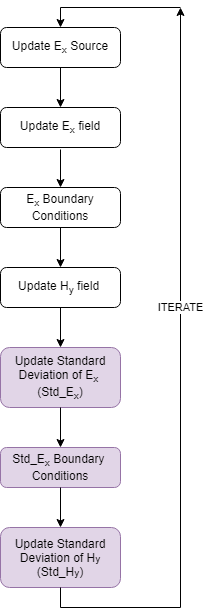

The diagram above was exported from draw.io. Its source (the exported page's mxGraphModel, read from the mxfile embedded in the PNG):
<mxGraphModel dx="1422" dy="762" grid="1" gridSize="10" guides="1" tooltips="1" connect="1" arrows="1" fold="1" page="1" pageScale="1" pageWidth="827" pageHeight="1169" math="0" shadow="0">
  <root>
    <mxCell id="WIyWlLk6GJQsqaUBKTNV-0" />
    <mxCell id="WIyWlLk6GJQsqaUBKTNV-1" parent="WIyWlLk6GJQsqaUBKTNV-0" />
    <mxCell id="WIyWlLk6GJQsqaUBKTNV-3" value="Update E&lt;sub&gt;x&lt;/sub&gt; Source" style="rounded=1;whiteSpace=wrap;html=1;fontSize=12;glass=0;strokeWidth=1;shadow=0;" parent="WIyWlLk6GJQsqaUBKTNV-1" vertex="1">
      <mxGeometry x="360" y="80" width="120" height="40" as="geometry" />
    </mxCell>
    <mxCell id="ijBcHjkUjCon_ZCxXY0K-0" value="Update E&lt;sub&gt;x&lt;/sub&gt; field" style="rounded=1;whiteSpace=wrap;html=1;" parent="WIyWlLk6GJQsqaUBKTNV-1" vertex="1">
      <mxGeometry x="360" y="160" width="120" height="40" as="geometry" />
    </mxCell>
    <mxCell id="ijBcHjkUjCon_ZCxXY0K-2" value="" style="endArrow=classic;html=1;exitX=0.5;exitY=1;exitDx=0;exitDy=0;" parent="WIyWlLk6GJQsqaUBKTNV-1" source="WIyWlLk6GJQsqaUBKTNV-3" edge="1">
      <mxGeometry width="50" height="50" relative="1" as="geometry">
        <mxPoint x="400" y="250" as="sourcePoint" />
        <mxPoint x="420" y="160" as="targetPoint" />
      </mxGeometry>
    </mxCell>
    <mxCell id="ijBcHjkUjCon_ZCxXY0K-3" value="" style="endArrow=classic;html=1;" parent="WIyWlLk6GJQsqaUBKTNV-1" target="ijBcHjkUjCon_ZCxXY0K-4" edge="1">
      <mxGeometry width="50" height="50" relative="1" as="geometry">
        <mxPoint x="420" y="202" as="sourcePoint" />
        <mxPoint x="420" y="230" as="targetPoint" />
      </mxGeometry>
    </mxCell>
    <mxCell id="ijBcHjkUjCon_ZCxXY0K-4" value="E&lt;sub&gt;x&lt;/sub&gt; Boundary Conditions" style="rounded=1;whiteSpace=wrap;html=1;" parent="WIyWlLk6GJQsqaUBKTNV-1" vertex="1">
      <mxGeometry x="360" y="240" width="120" height="40" as="geometry" />
    </mxCell>
    <mxCell id="ijBcHjkUjCon_ZCxXY0K-5" value="" style="endArrow=classic;html=1;exitX=0.5;exitY=1;exitDx=0;exitDy=0;" parent="WIyWlLk6GJQsqaUBKTNV-1" source="ijBcHjkUjCon_ZCxXY0K-4" target="ijBcHjkUjCon_ZCxXY0K-6" edge="1">
      <mxGeometry width="50" height="50" relative="1" as="geometry">
        <mxPoint x="390" y="400" as="sourcePoint" />
        <mxPoint x="420" y="320" as="targetPoint" />
      </mxGeometry>
    </mxCell>
    <mxCell id="ijBcHjkUjCon_ZCxXY0K-6" value="Update H&lt;sub&gt;y&lt;/sub&gt; field&lt;sub&gt;&amp;nbsp;&lt;/sub&gt;" style="rounded=1;whiteSpace=wrap;html=1;" parent="WIyWlLk6GJQsqaUBKTNV-1" vertex="1">
      <mxGeometry x="360" y="320" width="120" height="40" as="geometry" />
    </mxCell>
    <mxCell id="ijBcHjkUjCon_ZCxXY0K-7" value="" style="endArrow=classic;html=1;exitX=0.5;exitY=1;exitDx=0;exitDy=0;" parent="WIyWlLk6GJQsqaUBKTNV-1" source="ijBcHjkUjCon_ZCxXY0K-6" edge="1">
      <mxGeometry width="50" height="50" relative="1" as="geometry">
        <mxPoint x="390" y="400" as="sourcePoint" />
        <mxPoint x="420" y="400" as="targetPoint" />
      </mxGeometry>
    </mxCell>
    <mxCell id="ijBcHjkUjCon_ZCxXY0K-8" value="Update Standard Deviation of E&lt;sub&gt;x&lt;/sub&gt; &lt;br&gt;(Std_E&lt;sub&gt;x&lt;/sub&gt;)" style="rounded=1;whiteSpace=wrap;html=1;fillColor=#e1d5e7;strokeColor=#9673a6;" parent="WIyWlLk6GJQsqaUBKTNV-1" vertex="1">
      <mxGeometry x="360" y="400" width="120" height="60" as="geometry" />
    </mxCell>
    <mxCell id="ijBcHjkUjCon_ZCxXY0K-9" value="" style="endArrow=classic;html=1;exitX=0.5;exitY=1;exitDx=0;exitDy=0;entryX=0.5;entryY=0;entryDx=0;entryDy=0;" parent="WIyWlLk6GJQsqaUBKTNV-1" source="ijBcHjkUjCon_ZCxXY0K-8" target="ijBcHjkUjCon_ZCxXY0K-10" edge="1">
      <mxGeometry width="50" height="50" relative="1" as="geometry">
        <mxPoint x="390" y="390" as="sourcePoint" />
        <mxPoint x="420" y="490" as="targetPoint" />
      </mxGeometry>
    </mxCell>
    <mxCell id="ijBcHjkUjCon_ZCxXY0K-10" value="Std_E&lt;sub&gt;x&lt;/sub&gt; Boundary&amp;nbsp;&lt;br&gt;Conditions" style="rounded=1;whiteSpace=wrap;html=1;fillColor=#e1d5e7;strokeColor=#9673a6;" parent="WIyWlLk6GJQsqaUBKTNV-1" vertex="1">
      <mxGeometry x="360" y="500" width="120" height="40" as="geometry" />
    </mxCell>
    <mxCell id="ijBcHjkUjCon_ZCxXY0K-12" value="" style="endArrow=classic;html=1;exitX=0.5;exitY=1;exitDx=0;exitDy=0;" parent="WIyWlLk6GJQsqaUBKTNV-1" source="ijBcHjkUjCon_ZCxXY0K-10" edge="1">
      <mxGeometry width="50" height="50" relative="1" as="geometry">
        <mxPoint x="420" y="580" as="sourcePoint" />
        <mxPoint x="420" y="580" as="targetPoint" />
      </mxGeometry>
    </mxCell>
    <mxCell id="ijBcHjkUjCon_ZCxXY0K-13" value="Update Standard Deviation of H&lt;span style=&quot;font-size: 10px&quot;&gt;y&lt;/span&gt;&lt;br&gt;(Std_H&lt;span style=&quot;font-size: 10px&quot;&gt;y&lt;/span&gt;)" style="rounded=1;whiteSpace=wrap;html=1;fillColor=#e1d5e7;strokeColor=#9673a6;" parent="WIyWlLk6GJQsqaUBKTNV-1" vertex="1">
      <mxGeometry x="360" y="580" width="120" height="60" as="geometry" />
    </mxCell>
    <mxCell id="ijBcHjkUjCon_ZCxXY0K-16" value="" style="endArrow=none;html=1;exitX=0.5;exitY=1;exitDx=0;exitDy=0;" parent="WIyWlLk6GJQsqaUBKTNV-1" source="ijBcHjkUjCon_ZCxXY0K-13" edge="1">
      <mxGeometry width="50" height="50" relative="1" as="geometry">
        <mxPoint x="380" y="410" as="sourcePoint" />
        <mxPoint x="420" y="660" as="targetPoint" />
      </mxGeometry>
    </mxCell>
    <mxCell id="ijBcHjkUjCon_ZCxXY0K-17" value="" style="endArrow=none;html=1;" parent="WIyWlLk6GJQsqaUBKTNV-1" edge="1">
      <mxGeometry width="50" height="50" relative="1" as="geometry">
        <mxPoint x="420" y="660" as="sourcePoint" />
        <mxPoint x="540" y="660" as="targetPoint" />
      </mxGeometry>
    </mxCell>
    <mxCell id="ijBcHjkUjCon_ZCxXY0K-18" value="ITERATE" style="endArrow=classic;html=1;" parent="WIyWlLk6GJQsqaUBKTNV-1" edge="1">
      <mxGeometry relative="1" as="geometry">
        <mxPoint x="540" y="660" as="sourcePoint" />
        <mxPoint x="540" y="60" as="targetPoint" />
      </mxGeometry>
    </mxCell>
    <mxCell id="ijBcHjkUjCon_ZCxXY0K-20" value="" style="endArrow=none;html=1;" parent="WIyWlLk6GJQsqaUBKTNV-1" edge="1">
      <mxGeometry width="50" height="50" relative="1" as="geometry">
        <mxPoint x="420" y="60" as="sourcePoint" />
        <mxPoint x="540" y="60" as="targetPoint" />
      </mxGeometry>
    </mxCell>
    <mxCell id="ijBcHjkUjCon_ZCxXY0K-21" value="" style="endArrow=classic;html=1;entryX=0.5;entryY=0;entryDx=0;entryDy=0;" parent="WIyWlLk6GJQsqaUBKTNV-1" target="WIyWlLk6GJQsqaUBKTNV-3" edge="1">
      <mxGeometry width="50" height="50" relative="1" as="geometry">
        <mxPoint x="420" y="60" as="sourcePoint" />
        <mxPoint x="430" y="360" as="targetPoint" />
      </mxGeometry>
    </mxCell>
  </root>
</mxGraphModel>